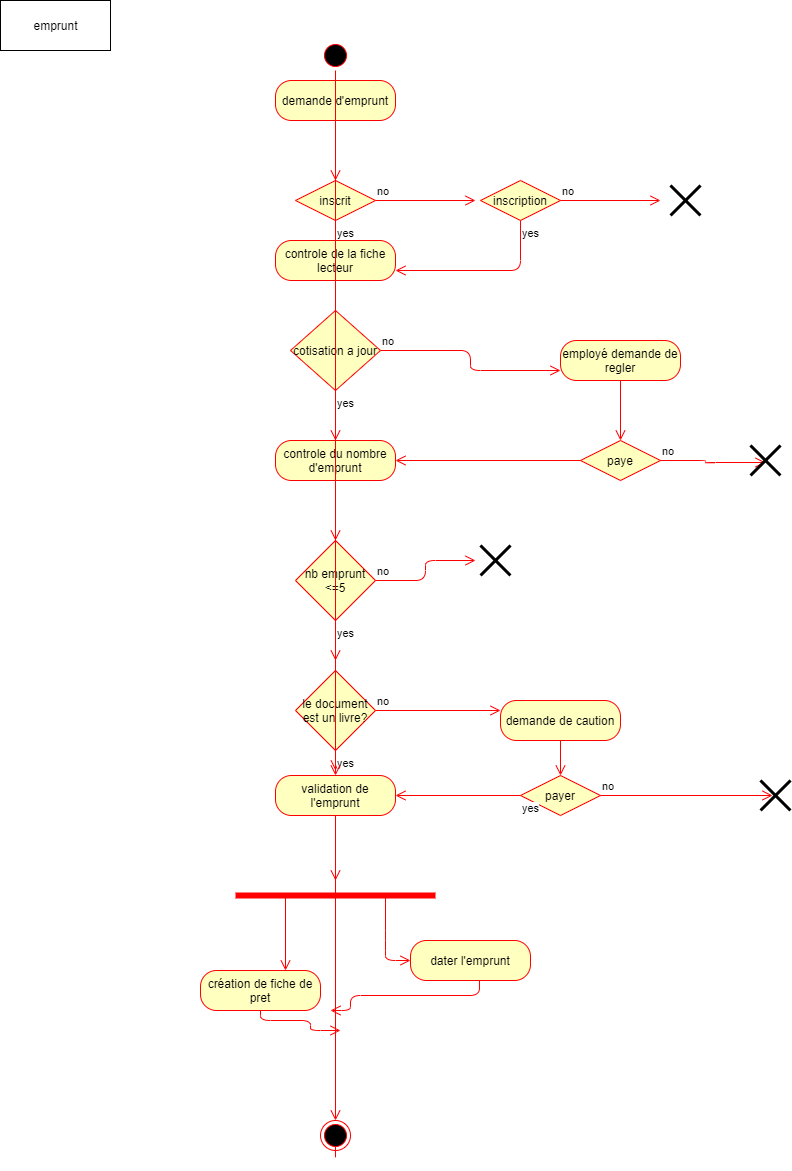

The diagram above was exported from draw.io. Its source (the exported page's mxGraphModel, read from the mxfile embedded in the PNG):
<mxGraphModel dx="1182" dy="707" grid="1" gridSize="10" guides="1" tooltips="1" connect="1" arrows="1" fold="1" page="1" pageScale="1" pageWidth="850" pageHeight="1100" math="0" shadow="0">
  <root>
    <mxCell id="0" />
    <mxCell id="1" parent="0" />
    <mxCell id="IsWKlgqdQx_sDpmsQTFM-1" value="" style="ellipse;html=1;shape=startState;fillColor=#000000;strokeColor=#ff0000;" parent="1" vertex="1">
      <mxGeometry x="360" y="60" width="30" height="30" as="geometry" />
    </mxCell>
    <mxCell id="IsWKlgqdQx_sDpmsQTFM-2" value="" style="edgeStyle=orthogonalEdgeStyle;html=1;verticalAlign=bottom;endArrow=open;endSize=8;strokeColor=#ff0000;" parent="1" source="IsWKlgqdQx_sDpmsQTFM-74" edge="1">
      <mxGeometry relative="1" as="geometry">
        <mxPoint x="375" y="1160" as="targetPoint" />
      </mxGeometry>
    </mxCell>
    <mxCell id="IsWKlgqdQx_sDpmsQTFM-17" value="demande d'emprunt" style="rounded=1;whiteSpace=wrap;html=1;arcSize=40;fontColor=#000000;fillColor=#ffffc0;strokeColor=#ff0000;" parent="1" vertex="1">
      <mxGeometry x="315" y="100" width="120" height="40" as="geometry" />
    </mxCell>
    <mxCell id="IsWKlgqdQx_sDpmsQTFM-18" value="" style="edgeStyle=orthogonalEdgeStyle;html=1;verticalAlign=bottom;endArrow=open;endSize=8;strokeColor=#ff0000;" parent="1" source="IsWKlgqdQx_sDpmsQTFM-17" edge="1">
      <mxGeometry relative="1" as="geometry">
        <mxPoint x="375" y="200" as="targetPoint" />
      </mxGeometry>
    </mxCell>
    <mxCell id="IsWKlgqdQx_sDpmsQTFM-19" value="inscrit" style="rhombus;whiteSpace=wrap;html=1;fillColor=#ffffc0;strokeColor=#ff0000;" parent="1" vertex="1">
      <mxGeometry x="335" y="200" width="80" height="40" as="geometry" />
    </mxCell>
    <mxCell id="IsWKlgqdQx_sDpmsQTFM-20" value="no" style="edgeStyle=orthogonalEdgeStyle;html=1;align=left;verticalAlign=bottom;endArrow=open;endSize=8;strokeColor=#ff0000;" parent="1" source="IsWKlgqdQx_sDpmsQTFM-19" edge="1">
      <mxGeometry x="-1" relative="1" as="geometry">
        <mxPoint x="515" y="220" as="targetPoint" />
      </mxGeometry>
    </mxCell>
    <mxCell id="IsWKlgqdQx_sDpmsQTFM-21" value="yes" style="edgeStyle=orthogonalEdgeStyle;html=1;align=left;verticalAlign=top;endArrow=open;endSize=8;strokeColor=#ff0000;" parent="1" source="IsWKlgqdQx_sDpmsQTFM-19" edge="1">
      <mxGeometry x="-1" relative="1" as="geometry">
        <mxPoint x="375" y="300" as="targetPoint" />
      </mxGeometry>
    </mxCell>
    <mxCell id="IsWKlgqdQx_sDpmsQTFM-24" value="controle de la fiche lecteur" style="rounded=1;whiteSpace=wrap;html=1;arcSize=40;fontColor=#000000;fillColor=#ffffc0;strokeColor=#ff0000;" parent="1" vertex="1">
      <mxGeometry x="315" y="260" width="120" height="40" as="geometry" />
    </mxCell>
    <mxCell id="IsWKlgqdQx_sDpmsQTFM-25" value="" style="edgeStyle=orthogonalEdgeStyle;html=1;verticalAlign=bottom;endArrow=open;endSize=8;strokeColor=#ff0000;" parent="1" source="IsWKlgqdQx_sDpmsQTFM-24" edge="1">
      <mxGeometry relative="1" as="geometry">
        <mxPoint x="375" y="360" as="targetPoint" />
      </mxGeometry>
    </mxCell>
    <mxCell id="IsWKlgqdQx_sDpmsQTFM-26" value="" style="shape=umlDestroy;whiteSpace=wrap;html=1;strokeWidth=3;" parent="1" vertex="1">
      <mxGeometry x="710" y="205" width="30" height="30" as="geometry" />
    </mxCell>
    <mxCell id="IsWKlgqdQx_sDpmsQTFM-31" value="cotisation a jour" style="rhombus;whiteSpace=wrap;html=1;fillColor=#ffffc0;strokeColor=#ff0000;" parent="1" vertex="1">
      <mxGeometry x="330" y="330" width="90" height="80" as="geometry" />
    </mxCell>
    <mxCell id="IsWKlgqdQx_sDpmsQTFM-32" value="no" style="edgeStyle=orthogonalEdgeStyle;html=1;align=left;verticalAlign=bottom;endArrow=open;endSize=8;strokeColor=#ff0000;entryX=0;entryY=0.75;entryDx=0;entryDy=0;" parent="1" source="IsWKlgqdQx_sDpmsQTFM-31" target="IsWKlgqdQx_sDpmsQTFM-34" edge="1">
      <mxGeometry x="-1" relative="1" as="geometry">
        <mxPoint x="515" y="380" as="targetPoint" />
      </mxGeometry>
    </mxCell>
    <mxCell id="IsWKlgqdQx_sDpmsQTFM-33" value="yes" style="edgeStyle=orthogonalEdgeStyle;html=1;align=left;verticalAlign=top;endArrow=open;endSize=8;strokeColor=#ff0000;" parent="1" source="IsWKlgqdQx_sDpmsQTFM-31" edge="1">
      <mxGeometry x="-1" relative="1" as="geometry">
        <mxPoint x="375" y="460" as="targetPoint" />
      </mxGeometry>
    </mxCell>
    <mxCell id="IsWKlgqdQx_sDpmsQTFM-34" value="employé demande de regler" style="rounded=1;whiteSpace=wrap;html=1;arcSize=40;fontColor=#000000;fillColor=#ffffc0;strokeColor=#ff0000;" parent="1" vertex="1">
      <mxGeometry x="600" y="360" width="120" height="40" as="geometry" />
    </mxCell>
    <mxCell id="IsWKlgqdQx_sDpmsQTFM-35" value="" style="edgeStyle=orthogonalEdgeStyle;html=1;verticalAlign=bottom;endArrow=open;endSize=8;strokeColor=#ff0000;" parent="1" source="IsWKlgqdQx_sDpmsQTFM-34" target="IsWKlgqdQx_sDpmsQTFM-36" edge="1">
      <mxGeometry relative="1" as="geometry">
        <mxPoint x="570" y="460" as="targetPoint" />
      </mxGeometry>
    </mxCell>
    <mxCell id="IsWKlgqdQx_sDpmsQTFM-36" value="paye" style="rhombus;whiteSpace=wrap;html=1;fillColor=#ffffc0;strokeColor=#ff0000;" parent="1" vertex="1">
      <mxGeometry x="620" y="460" width="80" height="40" as="geometry" />
    </mxCell>
    <mxCell id="IsWKlgqdQx_sDpmsQTFM-37" value="no" style="edgeStyle=orthogonalEdgeStyle;html=1;align=left;verticalAlign=bottom;endArrow=open;endSize=8;strokeColor=#ff0000;entryX=0.5;entryY=0.567;entryDx=0;entryDy=0;entryPerimeter=0;" parent="1" source="IsWKlgqdQx_sDpmsQTFM-36" target="IsWKlgqdQx_sDpmsQTFM-39" edge="1">
      <mxGeometry x="-1" relative="1" as="geometry">
        <mxPoint x="710" y="480" as="targetPoint" />
      </mxGeometry>
    </mxCell>
    <mxCell id="IsWKlgqdQx_sDpmsQTFM-39" value="" style="shape=umlDestroy;whiteSpace=wrap;html=1;strokeWidth=3;" parent="1" vertex="1">
      <mxGeometry x="790" y="465" width="30" height="30" as="geometry" />
    </mxCell>
    <mxCell id="IsWKlgqdQx_sDpmsQTFM-40" value="controle du nombre d'emprunt" style="rounded=1;whiteSpace=wrap;html=1;arcSize=40;fontColor=#000000;fillColor=#ffffc0;strokeColor=#ff0000;" parent="1" vertex="1">
      <mxGeometry x="315" y="460" width="120" height="40" as="geometry" />
    </mxCell>
    <mxCell id="IsWKlgqdQx_sDpmsQTFM-41" value="" style="edgeStyle=orthogonalEdgeStyle;html=1;verticalAlign=bottom;endArrow=open;endSize=8;strokeColor=#ff0000;" parent="1" source="IsWKlgqdQx_sDpmsQTFM-40" edge="1">
      <mxGeometry relative="1" as="geometry">
        <mxPoint x="375" y="560" as="targetPoint" />
      </mxGeometry>
    </mxCell>
    <mxCell id="IsWKlgqdQx_sDpmsQTFM-42" value="nb emprunt &amp;lt;=5" style="rhombus;whiteSpace=wrap;html=1;fillColor=#ffffc0;strokeColor=#ff0000;" parent="1" vertex="1">
      <mxGeometry x="335" y="560" width="80" height="80" as="geometry" />
    </mxCell>
    <mxCell id="IsWKlgqdQx_sDpmsQTFM-43" value="no" style="edgeStyle=orthogonalEdgeStyle;html=1;align=left;verticalAlign=bottom;endArrow=open;endSize=8;strokeColor=#ff0000;" parent="1" source="IsWKlgqdQx_sDpmsQTFM-42" edge="1">
      <mxGeometry x="-1" relative="1" as="geometry">
        <mxPoint x="515" y="580" as="targetPoint" />
      </mxGeometry>
    </mxCell>
    <mxCell id="IsWKlgqdQx_sDpmsQTFM-44" value="yes" style="edgeStyle=orthogonalEdgeStyle;html=1;align=left;verticalAlign=top;endArrow=open;endSize=8;strokeColor=#ff0000;" parent="1" source="IsWKlgqdQx_sDpmsQTFM-42" edge="1">
      <mxGeometry x="-1" relative="1" as="geometry">
        <mxPoint x="375" y="680" as="targetPoint" />
      </mxGeometry>
    </mxCell>
    <mxCell id="IsWKlgqdQx_sDpmsQTFM-45" value="" style="shape=umlDestroy;whiteSpace=wrap;html=1;strokeWidth=3;" parent="1" vertex="1">
      <mxGeometry x="520" y="565" width="30" height="30" as="geometry" />
    </mxCell>
    <mxCell id="IsWKlgqdQx_sDpmsQTFM-46" value="le document est un livre?" style="rhombus;whiteSpace=wrap;html=1;fillColor=#ffffc0;strokeColor=#ff0000;" parent="1" vertex="1">
      <mxGeometry x="335" y="690" width="80" height="80" as="geometry" />
    </mxCell>
    <mxCell id="IsWKlgqdQx_sDpmsQTFM-47" value="no" style="edgeStyle=orthogonalEdgeStyle;html=1;align=left;verticalAlign=bottom;endArrow=open;endSize=8;strokeColor=#ff0000;entryX=0;entryY=0.25;entryDx=0;entryDy=0;" parent="1" source="IsWKlgqdQx_sDpmsQTFM-46" target="IsWKlgqdQx_sDpmsQTFM-50" edge="1">
      <mxGeometry x="-1" relative="1" as="geometry">
        <mxPoint x="515" y="710" as="targetPoint" />
      </mxGeometry>
    </mxCell>
    <mxCell id="IsWKlgqdQx_sDpmsQTFM-48" value="yes" style="edgeStyle=orthogonalEdgeStyle;html=1;align=left;verticalAlign=top;endArrow=open;endSize=8;strokeColor=#ff0000;" parent="1" source="IsWKlgqdQx_sDpmsQTFM-46" edge="1">
      <mxGeometry x="-1" relative="1" as="geometry">
        <mxPoint x="375" y="790" as="targetPoint" />
      </mxGeometry>
    </mxCell>
    <mxCell id="IsWKlgqdQx_sDpmsQTFM-50" value="demande de caution" style="rounded=1;whiteSpace=wrap;html=1;arcSize=40;fontColor=#000000;fillColor=#ffffc0;strokeColor=#ff0000;" parent="1" vertex="1">
      <mxGeometry x="540" y="720" width="120" height="40" as="geometry" />
    </mxCell>
    <mxCell id="IsWKlgqdQx_sDpmsQTFM-51" value="" style="edgeStyle=orthogonalEdgeStyle;html=1;verticalAlign=bottom;endArrow=open;endSize=8;strokeColor=#ff0000;entryX=0.5;entryY=0;entryDx=0;entryDy=0;" parent="1" source="IsWKlgqdQx_sDpmsQTFM-50" target="IsWKlgqdQx_sDpmsQTFM-58" edge="1">
      <mxGeometry relative="1" as="geometry">
        <mxPoint x="580" y="790" as="targetPoint" />
      </mxGeometry>
    </mxCell>
    <mxCell id="IsWKlgqdQx_sDpmsQTFM-58" value="payer" style="rhombus;whiteSpace=wrap;html=1;fillColor=#ffffc0;strokeColor=#ff0000;" parent="1" vertex="1">
      <mxGeometry x="560" y="795" width="80" height="40" as="geometry" />
    </mxCell>
    <mxCell id="IsWKlgqdQx_sDpmsQTFM-59" value="no" style="edgeStyle=orthogonalEdgeStyle;html=1;align=left;verticalAlign=bottom;endArrow=open;endSize=8;strokeColor=#ff0000;entryX=0.4;entryY=0.5;entryDx=0;entryDy=0;entryPerimeter=0;" parent="1" source="IsWKlgqdQx_sDpmsQTFM-58" target="IsWKlgqdQx_sDpmsQTFM-61" edge="1">
      <mxGeometry x="-1" relative="1" as="geometry">
        <mxPoint x="720" y="810" as="targetPoint" />
      </mxGeometry>
    </mxCell>
    <mxCell id="IsWKlgqdQx_sDpmsQTFM-60" value="yes" style="edgeStyle=orthogonalEdgeStyle;html=1;align=left;verticalAlign=top;endArrow=open;endSize=8;strokeColor=#ff0000;entryX=1;entryY=0.5;entryDx=0;entryDy=0;" parent="1" source="IsWKlgqdQx_sDpmsQTFM-58" edge="1" target="IsWKlgqdQx_sDpmsQTFM-62">
      <mxGeometry x="-1" relative="1" as="geometry">
        <mxPoint x="590" y="810" as="targetPoint" />
      </mxGeometry>
    </mxCell>
    <mxCell id="IsWKlgqdQx_sDpmsQTFM-61" value="" style="shape=umlDestroy;whiteSpace=wrap;html=1;strokeWidth=3;" parent="1" vertex="1">
      <mxGeometry x="800" y="800" width="30" height="30" as="geometry" />
    </mxCell>
    <mxCell id="IsWKlgqdQx_sDpmsQTFM-63" value="" style="edgeStyle=orthogonalEdgeStyle;html=1;verticalAlign=bottom;endArrow=open;endSize=8;strokeColor=#ff0000;" parent="1" source="IsWKlgqdQx_sDpmsQTFM-62" edge="1">
      <mxGeometry relative="1" as="geometry">
        <mxPoint x="375" y="900" as="targetPoint" />
      </mxGeometry>
    </mxCell>
    <mxCell id="IsWKlgqdQx_sDpmsQTFM-62" value="validation de l'emprunt" style="rounded=1;whiteSpace=wrap;html=1;arcSize=40;fontColor=#000000;fillColor=#ffffc0;strokeColor=#ff0000;" parent="1" vertex="1">
      <mxGeometry x="315" y="795" width="120" height="40" as="geometry" />
    </mxCell>
    <mxCell id="IsWKlgqdQx_sDpmsQTFM-64" value="" style="edgeStyle=orthogonalEdgeStyle;html=1;verticalAlign=bottom;endArrow=open;endSize=8;strokeColor=#ff0000;" parent="1" source="IsWKlgqdQx_sDpmsQTFM-1" target="IsWKlgqdQx_sDpmsQTFM-62" edge="1">
      <mxGeometry relative="1" as="geometry">
        <mxPoint x="375" y="900" as="targetPoint" />
        <mxPoint x="375" y="90" as="sourcePoint" />
      </mxGeometry>
    </mxCell>
    <mxCell id="IsWKlgqdQx_sDpmsQTFM-67" value="" style="shape=line;html=1;strokeWidth=6;strokeColor=#ff0000;" parent="1" vertex="1">
      <mxGeometry x="275" y="910" width="200" height="10" as="geometry" />
    </mxCell>
    <mxCell id="IsWKlgqdQx_sDpmsQTFM-68" value="" style="edgeStyle=orthogonalEdgeStyle;html=1;verticalAlign=bottom;endArrow=open;endSize=8;strokeColor=#ff0000;exitX=0.25;exitY=0.5;exitDx=0;exitDy=0;exitPerimeter=0;" parent="1" source="IsWKlgqdQx_sDpmsQTFM-67" edge="1">
      <mxGeometry relative="1" as="geometry">
        <mxPoint x="325" y="990" as="targetPoint" />
      </mxGeometry>
    </mxCell>
    <mxCell id="IsWKlgqdQx_sDpmsQTFM-69" value="" style="edgeStyle=orthogonalEdgeStyle;html=1;verticalAlign=bottom;endArrow=open;endSize=8;strokeColor=#ff0000;exitX=0.75;exitY=0.5;exitDx=0;exitDy=0;exitPerimeter=0;" parent="1" source="IsWKlgqdQx_sDpmsQTFM-67" edge="1">
      <mxGeometry relative="1" as="geometry">
        <mxPoint x="450" y="980" as="targetPoint" />
        <mxPoint x="335" y="925" as="sourcePoint" />
        <Array as="points">
          <mxPoint x="425" y="960" />
          <mxPoint x="425" y="960" />
        </Array>
      </mxGeometry>
    </mxCell>
    <mxCell id="IsWKlgqdQx_sDpmsQTFM-70" value="création de fiche de pret" style="rounded=1;whiteSpace=wrap;html=1;arcSize=40;fontColor=#000000;fillColor=#ffffc0;strokeColor=#ff0000;" parent="1" vertex="1">
      <mxGeometry x="240" y="990" width="120" height="40" as="geometry" />
    </mxCell>
    <mxCell id="IsWKlgqdQx_sDpmsQTFM-71" value="" style="edgeStyle=orthogonalEdgeStyle;html=1;verticalAlign=bottom;endArrow=open;endSize=8;strokeColor=#ff0000;exitX=0.5;exitY=1;exitDx=0;exitDy=0;" parent="1" source="IsWKlgqdQx_sDpmsQTFM-70" edge="1">
      <mxGeometry relative="1" as="geometry">
        <mxPoint x="380" y="1050" as="targetPoint" />
        <Array as="points">
          <mxPoint x="300" y="1040" />
          <mxPoint x="350" y="1040" />
          <mxPoint x="350" y="1050" />
        </Array>
      </mxGeometry>
    </mxCell>
    <mxCell id="IsWKlgqdQx_sDpmsQTFM-72" value="dater l'emprunt" style="rounded=1;whiteSpace=wrap;html=1;arcSize=40;fontColor=#000000;fillColor=#ffffc0;strokeColor=#ff0000;" parent="1" vertex="1">
      <mxGeometry x="450" y="960" width="120" height="40" as="geometry" />
    </mxCell>
    <mxCell id="IsWKlgqdQx_sDpmsQTFM-73" value="" style="edgeStyle=orthogonalEdgeStyle;html=1;verticalAlign=bottom;endArrow=open;endSize=8;strokeColor=#ff0000;exitX=0.575;exitY=1;exitDx=0;exitDy=0;exitPerimeter=0;" parent="1" source="IsWKlgqdQx_sDpmsQTFM-72" edge="1">
      <mxGeometry relative="1" as="geometry">
        <mxPoint x="370" y="1030" as="targetPoint" />
        <Array as="points">
          <mxPoint x="519" y="1015" />
          <mxPoint x="390" y="1015" />
          <mxPoint x="390" y="1030" />
        </Array>
      </mxGeometry>
    </mxCell>
    <mxCell id="IsWKlgqdQx_sDpmsQTFM-74" value="" style="ellipse;html=1;shape=endState;fillColor=#000000;strokeColor=#ff0000;" parent="1" vertex="1">
      <mxGeometry x="360" y="1140" width="30" height="30" as="geometry" />
    </mxCell>
    <mxCell id="IsWKlgqdQx_sDpmsQTFM-75" value="" style="edgeStyle=orthogonalEdgeStyle;html=1;verticalAlign=bottom;endArrow=open;endSize=8;strokeColor=#ff0000;" parent="1" source="IsWKlgqdQx_sDpmsQTFM-62" target="IsWKlgqdQx_sDpmsQTFM-74" edge="1">
      <mxGeometry relative="1" as="geometry">
        <mxPoint x="375" y="1160" as="targetPoint" />
        <mxPoint x="375" y="835" as="sourcePoint" />
      </mxGeometry>
    </mxCell>
    <mxCell id="IsWKlgqdQx_sDpmsQTFM-77" value="" style="edgeStyle=orthogonalEdgeStyle;html=1;verticalAlign=bottom;endArrow=open;endSize=8;strokeColor=#ff0000;exitX=0;exitY=0.5;exitDx=0;exitDy=0;entryX=1;entryY=0.5;entryDx=0;entryDy=0;" parent="1" source="IsWKlgqdQx_sDpmsQTFM-36" edge="1" target="IsWKlgqdQx_sDpmsQTFM-40">
      <mxGeometry relative="1" as="geometry">
        <mxPoint x="570" y="480" as="targetPoint" />
      </mxGeometry>
    </mxCell>
    <mxCell id="IsWKlgqdQx_sDpmsQTFM-80" value="emprunt" style="html=1;" parent="1" vertex="1">
      <mxGeometry x="40" y="20" width="110" height="50" as="geometry" />
    </mxCell>
    <mxCell id="bBr_cFxly62qcqnJL1_q-3" value="inscription" style="rhombus;whiteSpace=wrap;html=1;fillColor=#ffffc0;strokeColor=#ff0000;" vertex="1" parent="1">
      <mxGeometry x="520" y="200" width="80" height="40" as="geometry" />
    </mxCell>
    <mxCell id="bBr_cFxly62qcqnJL1_q-4" value="no" style="edgeStyle=orthogonalEdgeStyle;html=1;align=left;verticalAlign=bottom;endArrow=open;endSize=8;strokeColor=#ff0000;" edge="1" source="bBr_cFxly62qcqnJL1_q-3" parent="1">
      <mxGeometry x="-1" relative="1" as="geometry">
        <mxPoint x="700" y="220" as="targetPoint" />
      </mxGeometry>
    </mxCell>
    <mxCell id="bBr_cFxly62qcqnJL1_q-5" value="yes" style="edgeStyle=orthogonalEdgeStyle;html=1;align=left;verticalAlign=top;endArrow=open;endSize=8;strokeColor=#ff0000;entryX=1;entryY=0.75;entryDx=0;entryDy=0;exitX=0.5;exitY=1;exitDx=0;exitDy=0;" edge="1" source="bBr_cFxly62qcqnJL1_q-3" parent="1" target="IsWKlgqdQx_sDpmsQTFM-24">
      <mxGeometry x="-1" relative="1" as="geometry">
        <mxPoint x="560" y="300" as="targetPoint" />
      </mxGeometry>
    </mxCell>
  </root>
</mxGraphModel>